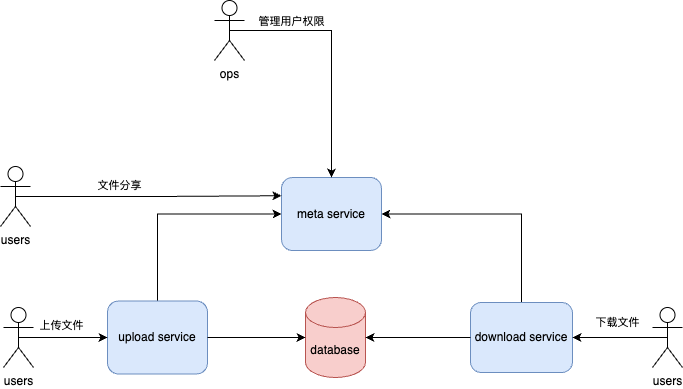

The diagram above was exported from draw.io. Its source (the exported page's mxGraphModel, read from the mxfile embedded in the PNG):
<mxGraphModel dx="990" dy="609" grid="0" gridSize="10" guides="1" tooltips="1" connect="1" arrows="1" fold="1" page="1" pageScale="1" pageWidth="2339" pageHeight="3300" math="0" shadow="0">
  <root>
    <mxCell id="0" />
    <mxCell id="1" parent="0" />
    <mxCell id="jmzYnVSw5v8IX9aN494J-15" style="edgeStyle=orthogonalEdgeStyle;rounded=0;orthogonalLoop=1;jettySize=auto;html=1;exitX=0.5;exitY=0;exitDx=0;exitDy=0;entryX=0;entryY=0.5;entryDx=0;entryDy=0;" edge="1" parent="1" source="jmzYnVSw5v8IX9aN494J-1" target="jmzYnVSw5v8IX9aN494J-14">
      <mxGeometry relative="1" as="geometry" />
    </mxCell>
    <mxCell id="jmzYnVSw5v8IX9aN494J-1" value="upload service" style="rounded=1;whiteSpace=wrap;html=1;fillColor=#dae8fc;strokeColor=#6c8ebf;" vertex="1" parent="1">
      <mxGeometry x="368" y="413.5" width="100" height="73" as="geometry" />
    </mxCell>
    <mxCell id="jmzYnVSw5v8IX9aN494J-7" style="edgeStyle=orthogonalEdgeStyle;rounded=0;orthogonalLoop=1;jettySize=auto;html=1;exitX=0.5;exitY=0.5;exitDx=0;exitDy=0;exitPerimeter=0;entryX=0;entryY=0.5;entryDx=0;entryDy=0;" edge="1" parent="1" source="jmzYnVSw5v8IX9aN494J-2" target="jmzYnVSw5v8IX9aN494J-1">
      <mxGeometry relative="1" as="geometry" />
    </mxCell>
    <mxCell id="jmzYnVSw5v8IX9aN494J-11" value="上传文件" style="edgeLabel;html=1;align=center;verticalAlign=middle;resizable=0;points=[];" vertex="1" connectable="0" parent="jmzYnVSw5v8IX9aN494J-7">
      <mxGeometry x="-0.3034" y="2" relative="1" as="geometry">
        <mxPoint x="11" y="-11" as="offset" />
      </mxGeometry>
    </mxCell>
    <mxCell id="jmzYnVSw5v8IX9aN494J-2" value="users" style="shape=umlActor;verticalLabelPosition=bottom;verticalAlign=top;html=1;outlineConnect=0;" vertex="1" parent="1">
      <mxGeometry x="264" y="420" width="30" height="60" as="geometry" />
    </mxCell>
    <mxCell id="jmzYnVSw5v8IX9aN494J-3" value="database" style="shape=cylinder3;whiteSpace=wrap;html=1;boundedLbl=1;backgroundOutline=1;size=15;fillColor=#f8cecc;strokeColor=#b85450;" vertex="1" parent="1">
      <mxGeometry x="566" y="410" width="60" height="80" as="geometry" />
    </mxCell>
    <mxCell id="jmzYnVSw5v8IX9aN494J-16" style="edgeStyle=orthogonalEdgeStyle;rounded=0;orthogonalLoop=1;jettySize=auto;html=1;exitX=0.5;exitY=0;exitDx=0;exitDy=0;entryX=1;entryY=0.5;entryDx=0;entryDy=0;" edge="1" parent="1" source="jmzYnVSw5v8IX9aN494J-4" target="jmzYnVSw5v8IX9aN494J-14">
      <mxGeometry relative="1" as="geometry" />
    </mxCell>
    <mxCell id="jmzYnVSw5v8IX9aN494J-4" value="download service" style="rounded=1;whiteSpace=wrap;html=1;fillColor=#dae8fc;strokeColor=#6c8ebf;" vertex="1" parent="1">
      <mxGeometry x="731" y="415" width="102" height="70" as="geometry" />
    </mxCell>
    <mxCell id="jmzYnVSw5v8IX9aN494J-10" style="edgeStyle=orthogonalEdgeStyle;rounded=0;orthogonalLoop=1;jettySize=auto;html=1;exitX=0.5;exitY=0.5;exitDx=0;exitDy=0;exitPerimeter=0;entryX=1;entryY=0.5;entryDx=0;entryDy=0;" edge="1" parent="1" source="jmzYnVSw5v8IX9aN494J-5" target="jmzYnVSw5v8IX9aN494J-4">
      <mxGeometry relative="1" as="geometry" />
    </mxCell>
    <mxCell id="jmzYnVSw5v8IX9aN494J-12" value="下载文件" style="edgeLabel;html=1;align=center;verticalAlign=middle;resizable=0;points=[];" vertex="1" connectable="0" parent="jmzYnVSw5v8IX9aN494J-10">
      <mxGeometry x="0.0316" y="1" relative="1" as="geometry">
        <mxPoint x="-2" y="-17" as="offset" />
      </mxGeometry>
    </mxCell>
    <mxCell id="jmzYnVSw5v8IX9aN494J-5" value="users" style="shape=umlActor;verticalLabelPosition=bottom;verticalAlign=top;html=1;outlineConnect=0;" vertex="1" parent="1">
      <mxGeometry x="913" y="420" width="30" height="60" as="geometry" />
    </mxCell>
    <mxCell id="jmzYnVSw5v8IX9aN494J-8" style="edgeStyle=orthogonalEdgeStyle;rounded=0;orthogonalLoop=1;jettySize=auto;html=1;exitX=1;exitY=0.5;exitDx=0;exitDy=0;entryX=0;entryY=0.5;entryDx=0;entryDy=0;entryPerimeter=0;" edge="1" parent="1" source="jmzYnVSw5v8IX9aN494J-1" target="jmzYnVSw5v8IX9aN494J-3">
      <mxGeometry relative="1" as="geometry" />
    </mxCell>
    <mxCell id="jmzYnVSw5v8IX9aN494J-9" style="edgeStyle=orthogonalEdgeStyle;rounded=0;orthogonalLoop=1;jettySize=auto;html=1;exitX=0;exitY=0.5;exitDx=0;exitDy=0;entryX=1;entryY=0.5;entryDx=0;entryDy=0;entryPerimeter=0;" edge="1" parent="1" source="jmzYnVSw5v8IX9aN494J-4" target="jmzYnVSw5v8IX9aN494J-3">
      <mxGeometry relative="1" as="geometry" />
    </mxCell>
    <mxCell id="jmzYnVSw5v8IX9aN494J-14" value="meta service" style="rounded=1;whiteSpace=wrap;html=1;fillColor=#dae8fc;strokeColor=#6c8ebf;" vertex="1" parent="1">
      <mxGeometry x="542" y="290" width="100" height="73" as="geometry" />
    </mxCell>
    <mxCell id="jmzYnVSw5v8IX9aN494J-22" style="edgeStyle=orthogonalEdgeStyle;rounded=0;orthogonalLoop=1;jettySize=auto;html=1;exitX=0.5;exitY=0.5;exitDx=0;exitDy=0;exitPerimeter=0;entryX=0.5;entryY=0;entryDx=0;entryDy=0;" edge="1" parent="1" source="jmzYnVSw5v8IX9aN494J-18" target="jmzYnVSw5v8IX9aN494J-14">
      <mxGeometry relative="1" as="geometry" />
    </mxCell>
    <mxCell id="jmzYnVSw5v8IX9aN494J-23" value="管理用户权限" style="edgeLabel;html=1;align=center;verticalAlign=middle;resizable=0;points=[];" vertex="1" connectable="0" parent="jmzYnVSw5v8IX9aN494J-22">
      <mxGeometry x="-0.5582" y="-2" relative="1" as="geometry">
        <mxPoint x="6" y="-12" as="offset" />
      </mxGeometry>
    </mxCell>
    <mxCell id="jmzYnVSw5v8IX9aN494J-18" value="ops" style="shape=umlActor;verticalLabelPosition=bottom;verticalAlign=top;html=1;outlineConnect=0;" vertex="1" parent="1">
      <mxGeometry x="475" y="113" width="30" height="60" as="geometry" />
    </mxCell>
    <mxCell id="jmzYnVSw5v8IX9aN494J-26" style="edgeStyle=orthogonalEdgeStyle;rounded=0;orthogonalLoop=1;jettySize=auto;html=1;exitX=0.5;exitY=0.5;exitDx=0;exitDy=0;exitPerimeter=0;entryX=0;entryY=0.25;entryDx=0;entryDy=0;" edge="1" parent="1" source="jmzYnVSw5v8IX9aN494J-24" target="jmzYnVSw5v8IX9aN494J-14">
      <mxGeometry relative="1" as="geometry" />
    </mxCell>
    <mxCell id="jmzYnVSw5v8IX9aN494J-27" value="文件分享" style="edgeLabel;html=1;align=center;verticalAlign=middle;resizable=0;points=[];" vertex="1" connectable="0" parent="jmzYnVSw5v8IX9aN494J-26">
      <mxGeometry x="-0.3026" relative="1" as="geometry">
        <mxPoint x="10" y="-12" as="offset" />
      </mxGeometry>
    </mxCell>
    <mxCell id="jmzYnVSw5v8IX9aN494J-24" value="users" style="shape=umlActor;verticalLabelPosition=bottom;verticalAlign=top;html=1;outlineConnect=0;" vertex="1" parent="1">
      <mxGeometry x="261" y="279" width="30" height="60" as="geometry" />
    </mxCell>
  </root>
</mxGraphModel>